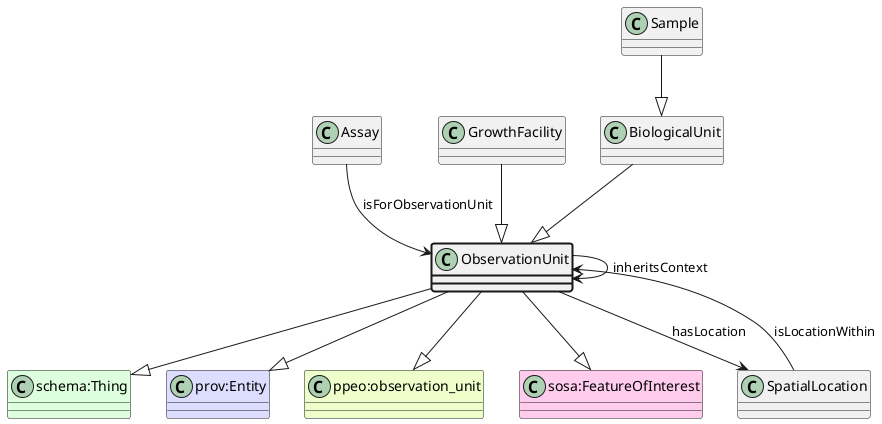

The diagram above was rendered by PlantUML. Its source (embedded in the PNG):
@startuml
class ObservationUnit  #line.bold
class "schema:Thing" #DDFFDD 
ObservationUnit --|> "schema:Thing"
class "prov:Entity" #DDDDFF 
ObservationUnit --|> "prov:Entity"
class "ppeo:observation_unit" #EEFFCC 
ObservationUnit --|> "ppeo:observation_unit"
class "sosa:FeatureOfInterest" #FFCCEE 
ObservationUnit --|> "sosa:FeatureOfInterest"
class Assay 
Assay --> ObservationUnit : isForObservationUnit
ObservationUnit --> ObservationUnit : inheritsContext
class SpatialLocation 
ObservationUnit --> SpatialLocation : hasLocation
class SpatialLocation 
SpatialLocation --> ObservationUnit : isLocationWithin
class GrowthFacility 
GrowthFacility --|> ObservationUnit
class BiologicalUnit 
class Sample 
Sample --|> BiologicalUnit
BiologicalUnit --|> ObservationUnit
@enduml